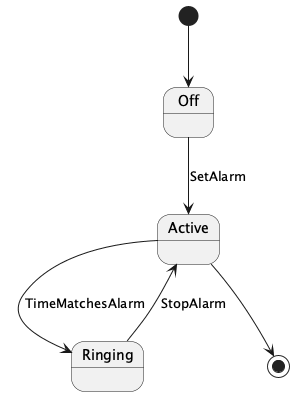

The diagram above was rendered by PlantUML. Its source (embedded in the PNG):
@startuml
[*] --> Off
Off --> Active : SetAlarm
Active --> Ringing : TimeMatchesAlarm
Ringing --> Active : StopAlarm
Active --> [*]
@enduml